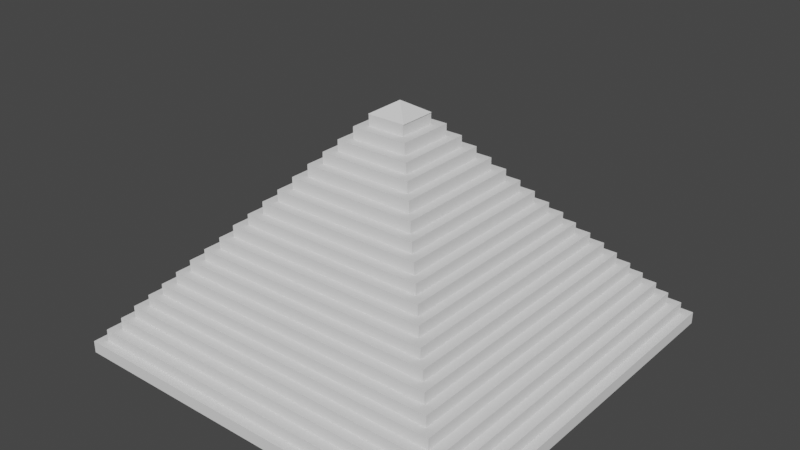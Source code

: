 # Source: Piramides.blend  (saved by Blender 2.80.75; exported with 4.5.12 LTS)
import bpy
from mathutils import Matrix  # noqa: F401  (used for matrix-valued properties, if any)

bpy.ops.wm.read_factory_settings(use_empty=True)
scene = bpy.context.scene
scene.name = 'Scene'

# ---- collections
col_collection = bpy.data.collections.new('Collection'); scene.collection.children.link(col_collection)

# ---- world
world_world = bpy.data.worlds.new('World'); scene.world = world_world
world_world.use_nodes = True; world_world.node_tree.nodes.clear()
_N = world_world.node_tree.nodes; _L = world_world.node_tree.links
n0 = _N.new('ShaderNodeOutputWorld'); n0.name = 'World Output'; n0.location = (300, 300)
n1 = _N.new('ShaderNodeBackground'); n1.name = 'Background'; n1.location = (10, 300)
n1.inputs[0].default_value = (0.05088, 0.05088, 0.05088, 0.65)
_L.new(n1.outputs[0], n0.inputs[0])
n0.is_active_output = True
world_world.color = (0.05088, 0.05088, 0.05088)
world_world.use_sun_shadow = False
world_world.sun_shadow_jitter_overblur = 0.0

# ---- meshes
me_cube_047 = bpy.data.meshes.new('Cube.047')
me_cube_047.from_pydata([(-21.48, -21.45, -10.45), (-21.48, -21.45, -8.537), (-21.48, 21.45, -10.45), (-21.48, 21.45, -8.537), (21.54, -21.45, -10.45), (21.54, -21.45, -8.537), (21.54, 21.45, -10.45), (21.54, 21.45, -8.537), (-20.49, -20.47, -8.593), (-20.49, -20.47, -6.679), (-20.49, 20.47, -8.593), (-20.49, 20.47, -6.679), (20.55, -20.47, -8.593), (20.55, -20.47, -6.679), (20.55, 20.47, -8.593), (20.55, 20.47, -6.679), (-19.43, -19.39, -6.751), (-19.43, -19.39, -4.837), (-19.43, 19.39, -6.751), (-19.43, 19.39, -4.837), (19.5, -19.39, -6.751), (19.5, -19.39, -4.837), (19.5, 19.39, -6.751), (19.5, 19.39, -4.837), (-18.47, -18.38, -4.883), (-18.47, -18.38, -2.969), (-18.47, 18.38, -4.883), (-18.47, 18.38, -2.969), (18.54, -18.38, -4.883), (18.54, -18.38, -2.969), (18.54, 18.38, -4.883), (18.54, 18.38, -2.969), (-17.38, -17.35, -3.115), (-17.38, -17.35, -1.2), (-17.38, 17.35, -3.115), (-17.38, 17.35, -1.2), (17.44, -17.35, -3.115), (17.44, -17.35, -1.2), (17.44, 17.35, -3.115), (17.44, 17.35, -1.2), (-16.36, -16.38, -1.372), (-16.36, -16.38, 0.5419), (-16.36, 16.38, -1.372), (-16.36, 16.38, 0.5419), (16.43, -16.38, -1.372), (16.43, -16.38, 0.5419), (16.43, 16.38, -1.372), (16.43, 16.38, 0.5419)], [], [(0, 1, 3, 2), (2, 3, 7, 6), (6, 7, 5, 4), (4, 5, 1, 0), (7, 3, 1, 5), (8, 9, 11, 10), (10, 11, 15, 14), (14, 15, 13, 12), (12, 13, 9, 8), (15, 11, 9, 13), (16, 17, 19, 18), (18, 19, 23, 22), (22, 23, 21, 20), (20, 21, 17, 16), (23, 19, 17, 21), (24, 25, 27, 26), (26, 27, 31, 30), (30, 31, 29, 28), (28, 29, 25, 24), (31, 27, 25, 29), (32, 33, 35, 34), (34, 35, 39, 38), (38, 39, 37, 36), (36, 37, 33, 32), (39, 35, 33, 37), (40, 41, 43, 42), (42, 43, 47, 46), (46, 47, 45, 44), (44, 45, 41, 40), (47, 43, 41, 45)])
_uv = me_cube_047.uv_layers.new(name='UVMap')
_uv.uv.foreach_set('vector', [0.375, 0.0, 0.625, 0.0, 0.625, 0.25, 0.375, 0.25, 0.375, 0.25, 0.625, 0.25, 0.625, 0.5, 0.375, 0.5, 0.375, 0.5, 0.625, 0.5, 0.625, 0.75, 0.375, 0.75, 0.375, 0.75, 0.625, 0.75, 0.625, 1.0, 0.375, 1.0, 0.625, 0.5, 0.875, 0.5, 0.875, 0.75, 0.625, 0.75, 0.375, 0.0, 0.625, 0.0, 0.625, 0.25, 0.375, 0.25, 0.375, 0.25, 0.625, 0.25, 0.625, 0.5, 0.375, 0.5, 0.375, 0.5, 0.625, 0.5, 0.625, 0.75, 0.375, 0.75, 0.375, 0.75, 0.625, 0.75, 0.625, 1.0, 0.375, 1.0, 0.625, 0.5, 0.875, 0.5, 0.875, 0.75, 0.625, 0.75, 0.375, 0.0, 0.625, 0.0, 0.625, 0.25, 0.375, 0.25, 0.375, 0.25, 0.625, 0.25, 0.625, 0.5, 0.375, 0.5, 0.375, 0.5, 0.625, 0.5, 0.625, 0.75, 0.375, 0.75, 0.375, 0.75, 0.625, 0.75, 0.625, 1.0, 0.375, 1.0, 0.625, 0.5, 0.875, 0.5, 0.875, 0.75, 0.625, 0.75, 0.375, 0.0, 0.625, 0.0, 0.625, 0.25, 0.375, 0.25, 0.375, 0.25, 0.625, 0.25, 0.625, 0.5, 0.375, 0.5, 0.375, 0.5, 0.625, 0.5, 0.625, 0.75, 0.375, 0.75, 0.375, 0.75, 0.625, 0.75, 0.625, 1.0, 0.375, 1.0, 0.625, 0.5, 0.875, 0.5, 0.875, 0.75, 0.625, 0.75, 0.375, 0.0, 0.625, 0.0, 0.625, 0.25, 0.375, 0.25, 0.375, 0.25, 0.625, 0.25, 0.625, 0.5, 0.375, 0.5, 0.375, 0.5, 0.625, 0.5, 0.625, 0.75, 0.375, 0.75, 0.375, 0.75, 0.625, 0.75, 0.625, 1.0, 0.375, 1.0, 0.625, 0.5, 0.875, 0.5, 0.875, 0.75, 0.625, 0.75, 0.375, 0.0, 0.625, 0.0, 0.625, 0.25, 0.375, 0.25, 0.375, 0.25, 0.625, 0.25, 0.625, 0.5, 0.375, 0.5, 0.375, 0.5, 0.625, 0.5, 0.625, 0.75, 0.375, 0.75, 0.375, 0.75, 0.625, 0.75, 0.625, 1.0, 0.375, 1.0, 0.625, 0.5, 0.875, 0.5, 0.875, 0.75, 0.625, 0.75])
me_cube_047.use_remesh_preserve_volume = False
me_cube_047.use_remesh_preserve_attributes = False
me_cube_047.use_mirror_vertex_groups = False
me_cube_047.update()
me_cube_042 = bpy.data.meshes.new('Cube.042')
me_cube_042.from_pydata([(-14.35, -14.3, 3.996), (-14.35, -14.3, 5.91), (-14.35, 14.3, 3.996), (-14.35, 14.3, 5.91), (14.41, -14.3, 3.996), (14.41, -14.3, 5.91), (14.41, 14.3, 3.996), (14.41, 14.3, 5.91), (-13.26, -13.31, 5.706), (-13.26, -13.31, 7.62), (-13.26, 13.31, 5.706), (-13.26, 13.31, 7.62), (13.33, -13.31, 5.706), (13.33, -13.31, 7.62), (13.33, 13.31, 5.706), (13.33, 13.31, 7.62), (-12.21, -12.23, 7.454), (-12.21, -12.23, 9.368), (-12.21, 12.23, 7.454), (-12.21, 12.23, 9.368), (12.27, -12.23, 7.454), (12.27, -12.23, 9.368), (12.27, 12.23, 7.454), (12.27, 12.23, 9.368), (-11.27, -11.23, 9.258), (-11.27, -11.23, 11.17), (-11.27, 11.23, 9.258), (-11.27, 11.23, 11.17), (11.33, -11.23, 9.258), (11.33, -11.23, 11.17), (11.33, 11.23, 9.258), (11.33, 11.23, 11.17), (-15.33, -15.34, 2.193), (-15.33, -15.34, 4.107), (-15.33, 15.34, 2.193), (-15.33, 15.34, 4.107), (15.39, -15.34, 2.193), (15.39, -15.34, 4.107), (15.39, 15.34, 2.193), (15.39, 15.34, 4.107), (-10.22, -10.21, 10.93), (-10.22, -10.21, 12.84), (-10.22, 10.21, 10.93), (-10.22, 10.21, 12.84), (10.29, -10.21, 10.93), (10.29, -10.21, 12.84), (10.29, 10.21, 10.93), (10.29, 10.21, 12.84)], [], [(0, 1, 3, 2), (2, 3, 7, 6), (6, 7, 5, 4), (4, 5, 1, 0), (7, 3, 1, 5), (8, 9, 11, 10), (10, 11, 15, 14), (14, 15, 13, 12), (12, 13, 9, 8), (15, 11, 9, 13), (16, 17, 19, 18), (18, 19, 23, 22), (22, 23, 21, 20), (20, 21, 17, 16), (23, 19, 17, 21), (24, 25, 27, 26), (26, 27, 31, 30), (30, 31, 29, 28), (28, 29, 25, 24), (31, 27, 25, 29), (32, 33, 35, 34), (34, 35, 39, 38), (38, 39, 37, 36), (36, 37, 33, 32), (39, 35, 33, 37), (40, 41, 43, 42), (42, 43, 47, 46), (46, 47, 45, 44), (44, 45, 41, 40), (47, 43, 41, 45), (34, 38, 36, 32)])
_uv = me_cube_042.uv_layers.new(name='UVMap')
_uv.uv.foreach_set('vector', [0.375, 0.0, 0.625, 0.0, 0.625, 0.25, 0.375, 0.25, 0.375, 0.25, 0.625, 0.25, 0.625, 0.5, 0.375, 0.5, 0.375, 0.5, 0.625, 0.5, 0.625, 0.75, 0.375, 0.75, 0.375, 0.75, 0.625, 0.75, 0.625, 1.0, 0.375, 1.0, 0.625, 0.5, 0.875, 0.5, 0.875, 0.75, 0.625, 0.75, 0.375, 0.0, 0.625, 0.0, 0.625, 0.25, 0.375, 0.25, 0.375, 0.25, 0.625, 0.25, 0.625, 0.5, 0.375, 0.5, 0.375, 0.5, 0.625, 0.5, 0.625, 0.75, 0.375, 0.75, 0.375, 0.75, 0.625, 0.75, 0.625, 1.0, 0.375, 1.0, 0.625, 0.5, 0.875, 0.5, 0.875, 0.75, 0.625, 0.75, 0.375, 0.0, 0.625, 0.0, 0.625, 0.25, 0.375, 0.25, 0.375, 0.25, 0.625, 0.25, 0.625, 0.5, 0.375, 0.5, 0.375, 0.5, 0.625, 0.5, 0.625, 0.75, 0.375, 0.75, 0.375, 0.75, 0.625, 0.75, 0.625, 1.0, 0.375, 1.0, 0.625, 0.5, 0.875, 0.5, 0.875, 0.75, 0.625, 0.75, 0.375, 0.0, 0.625, 0.0, 0.625, 0.25, 0.375, 0.25, 0.375, 0.25, 0.625, 0.25, 0.625, 0.5, 0.375, 0.5, 0.375, 0.5, 0.625, 0.5, 0.625, 0.75, 0.375, 0.75, 0.375, 0.75, 0.625, 0.75, 0.625, 1.0, 0.375, 1.0, 0.625, 0.5, 0.875, 0.5, 0.875, 0.75, 0.625, 0.75, 0.375, 0.0, 0.625, 0.0, 0.625, 0.25, 0.375, 0.25, 0.375, 0.25, 0.625, 0.25, 0.625, 0.5, 0.375, 0.5, 0.375, 0.5, 0.625, 0.5, 0.625, 0.75, 0.375, 0.75, 0.375, 0.75, 0.625, 0.75, 0.625, 1.0, 0.375, 1.0, 0.625, 0.5, 0.875, 0.5, 0.875, 0.75, 0.625, 0.75, 0.375, 0.0, 0.625, 0.0, 0.625, 0.25, 0.375, 0.25, 0.375, 0.25, 0.625, 0.25, 0.625, 0.5, 0.375, 0.5, 0.375, 0.5, 0.625, 0.5, 0.625, 0.75, 0.375, 0.75, 0.375, 0.75, 0.625, 0.75, 0.625, 1.0, 0.375, 1.0, 0.625, 0.5, 0.875, 0.5, 0.875, 0.75, 0.625, 0.75, 0.375, 0.25, 0.375, 0.5, 0.375, 0.75, 0.375, 1.0])
me_cube_042.use_remesh_preserve_volume = False
me_cube_042.use_remesh_preserve_attributes = False
me_cube_042.use_mirror_vertex_groups = False
me_cube_042.update()
me_cube_046 = bpy.data.meshes.new('Cube.046')
me_cube_046.from_pydata([(-8.122, -8.178, 16.56), (-8.122, -8.178, 18.47), (-8.122, 8.178, 16.56), (-8.122, 8.178, 18.47), (8.188, -8.178, 16.56), (8.188, -8.178, 18.47), (8.188, 8.178, 16.56), (8.188, 8.178, 18.47), (-7.123, -7.147, 18.4), (-7.123, -7.147, 20.31), (-7.123, 7.147, 18.4), (-7.123, 7.147, 20.31), (7.189, -7.147, 18.4), (7.189, -7.147, 20.31), (7.189, 7.147, 18.4), (7.189, 7.147, 20.31), (-6.082, -6.109, 20.24), (-6.082, -6.109, 22.15), (-6.082, 6.109, 20.24), (-6.082, 6.109, 22.15), (6.149, -6.109, 20.24), (6.149, -6.109, 22.15), (6.149, 6.109, 20.24), (6.149, 6.109, 22.15), (-5.056, -5.088, 21.99), (-5.056, -5.088, 23.91), (-5.056, 5.088, 21.99), (-5.056, 5.088, 23.91), (5.123, -5.088, 21.99), (5.123, -5.088, 23.91), (5.123, 5.088, 21.99), (5.123, 5.088, 23.91), (-4.062, -4.081, 23.73), (-4.062, -4.081, 25.64), (-4.062, 4.081, 23.73), (-4.062, 4.081, 25.64), (4.129, -4.081, 23.73), (4.129, -4.081, 25.64), (4.129, 4.081, 23.73), (4.129, 4.081, 25.64), (-3.044, -3.046, 25.56), (-3.044, -3.046, 27.47), (-3.044, 3.046, 25.56), (-3.044, 3.046, 27.47), (3.11, -3.046, 25.56), (3.11, -3.046, 27.47), (3.11, 3.046, 25.56), (3.11, 3.046, 27.47), (-2.006, -2.025, 27.27), (-2.006, -2.025, 29.18), (-2.006, 2.025, 27.27), (-2.006, 2.025, 29.18), (2.072, -2.025, 27.27), (2.072, -2.025, 29.18), (2.072, 2.025, 27.27), (2.072, 2.025, 29.18), (-2.085, -2.031, 29.18), (0.03325, 0.0, 31.09), (-2.085, 2.031, 29.18), (2.152, -2.031, 29.18), (2.152, 2.031, 29.18), (-9.184, -9.182, 14.8), (-9.184, -9.182, 16.72), (-9.184, 9.182, 14.8), (-9.184, 9.182, 16.72), (9.25, -9.182, 14.8), (9.25, -9.182, 16.72), (9.25, 9.182, 14.8), (9.25, 9.182, 16.72)], [], [(0, 1, 3, 2), (2, 3, 7, 6), (6, 7, 5, 4), (4, 5, 1, 0), (7, 3, 1, 5), (8, 9, 11, 10), (10, 11, 15, 14), (14, 15, 13, 12), (12, 13, 9, 8), (15, 11, 9, 13), (16, 17, 19, 18), (18, 19, 23, 22), (22, 23, 21, 20), (20, 21, 17, 16), (23, 19, 17, 21), (24, 25, 27, 26), (26, 27, 31, 30), (30, 31, 29, 28), (28, 29, 25, 24), (31, 27, 25, 29), (32, 33, 35, 34), (34, 35, 39, 38), (38, 39, 37, 36), (36, 37, 33, 32), (39, 35, 33, 37), (40, 41, 43, 42), (42, 43, 47, 46), (46, 47, 45, 44), (44, 45, 41, 40), (47, 43, 41, 45), (48, 49, 51, 50), (50, 51, 55, 54), (54, 55, 53, 52), (52, 53, 49, 48), (55, 51, 49, 53), (56, 57, 58), (58, 57, 60), (60, 57, 59), (59, 57, 56), (61, 62, 64, 63), (63, 64, 68, 67), (67, 68, 66, 65), (65, 66, 62, 61), (68, 64, 62, 66), (63, 67, 65, 61)])
_uv = me_cube_046.uv_layers.new(name='UVMap')
_uv.uv.foreach_set('vector', [0.375, 0.0, 0.625, 0.0, 0.625, 0.25, 0.375, 0.25, 0.375, 0.25, 0.625, 0.25, 0.625, 0.5, 0.375, 0.5, 0.375, 0.5, 0.625, 0.5, 0.625, 0.75, 0.375, 0.75, 0.375, 0.75, 0.625, 0.75, 0.625, 1.0, 0.375, 1.0, 0.625, 0.5, 0.875, 0.5, 0.875, 0.75, 0.625, 0.75, 0.375, 0.0, 0.625, 0.0, 0.625, 0.25, 0.375, 0.25, 0.375, 0.25, 0.625, 0.25, 0.625, 0.5, 0.375, 0.5, 0.375, 0.5, 0.625, 0.5, 0.625, 0.75, 0.375, 0.75, 0.375, 0.75, 0.625, 0.75, 0.625, 1.0, 0.375, 1.0, 0.625, 0.5, 0.875, 0.5, 0.875, 0.75, 0.625, 0.75, 0.375, 0.0, 0.625, 0.0, 0.625, 0.25, 0.375, 0.25, 0.375, 0.25, 0.625, 0.25, 0.625, 0.5, 0.375, 0.5, 0.375, 0.5, 0.625, 0.5, 0.625, 0.75, 0.375, 0.75, 0.375, 0.75, 0.625, 0.75, 0.625, 1.0, 0.375, 1.0, 0.625, 0.5, 0.875, 0.5, 0.875, 0.75, 0.625, 0.75, 0.375, 0.0, 0.625, 0.0, 0.625, 0.25, 0.375, 0.25, 0.375, 0.25, 0.625, 0.25, 0.625, 0.5, 0.375, 0.5, 0.375, 0.5, 0.625, 0.5, 0.625, 0.75, 0.375, 0.75, 0.375, 0.75, 0.625, 0.75, 0.625, 1.0, 0.375, 1.0, 0.625, 0.5, 0.875, 0.5, 0.875, 0.75, 0.625, 0.75, 0.375, 0.0, 0.625, 0.0, 0.625, 0.25, 0.375, 0.25, 0.375, 0.25, 0.625, 0.25, 0.625, 0.5, 0.375, 0.5, 0.375, 0.5, 0.625, 0.5, 0.625, 0.75, 0.375, 0.75, 0.375, 0.75, 0.625, 0.75, 0.625, 1.0, 0.375, 1.0, 0.625, 0.5, 0.875, 0.5, 0.875, 0.75, 0.625, 0.75, 0.375, 0.0, 0.625, 0.0, 0.625, 0.25, 0.375, 0.25, 0.375, 0.25, 0.625, 0.25, 0.625, 0.5, 0.375, 0.5, 0.375, 0.5, 0.625, 0.5, 0.625, 0.75, 0.375, 0.75, 0.375, 0.75, 0.625, 0.75, 0.625, 1.0, 0.375, 1.0, 0.625, 0.5, 0.875, 0.5, 0.875, 0.75, 0.625, 0.75, 0.375, 0.0, 0.625, 0.0, 0.625, 0.25, 0.375, 0.25, 0.375, 0.25, 0.625, 0.25, 0.625, 0.5, 0.375, 0.5, 0.375, 0.5, 0.625, 0.5, 0.625, 0.75, 0.375, 0.75, 0.375, 0.75, 0.625, 0.75, 0.625, 1.0, 0.375, 1.0, 0.625, 0.5, 0.875, 0.5, 0.875, 0.75, 0.625, 0.75, 0.375, 0.0, 0.625, 0.25, 0.375, 0.25, 0.375, 0.25, 0.625, 0.5, 0.375, 0.5, 0.375, 0.5, 0.625, 0.75, 0.375, 0.75, 0.375, 0.75, 0.625, 1.0, 0.375, 1.0, 0.375, 0.0, 0.625, 0.0, 0.625, 0.25, 0.375, 0.25, 0.375, 0.25, 0.625, 0.25, 0.625, 0.5, 0.375, 0.5, 0.375, 0.5, 0.625, 0.5, 0.625, 0.75, 0.375, 0.75, 0.375, 0.75, 0.625, 0.75, 0.625, 1.0, 0.375, 1.0, 0.625, 0.5, 0.875, 0.5, 0.875, 0.75, 0.625, 0.75, 0.375, 0.25, 0.375, 0.5, 0.375, 0.75, 0.375, 1.0])
me_cube_046.use_remesh_preserve_volume = False
me_cube_046.use_remesh_preserve_attributes = False
me_cube_046.use_mirror_vertex_groups = False
me_cube_046.update()

# ---- objects
ob_piramide2 = bpy.data.objects.new('Piramide2', None)
ob_piramide2base = bpy.data.objects.new('Piramide2Base', me_cube_047)
ob_piramide2meio = bpy.data.objects.new('Piramide2Meio', me_cube_042)
ob_piramide2tp = bpy.data.objects.new('Piramide2Tp', me_cube_046)

# ---- transforms, parenting, visibility, modifiers, constraints
ob_piramide2.location = (0.0, 0.0, 3.396)
ob_piramide2.lineart.crease_threshold = 0.0
ob_piramide2base.parent = ob_piramide2
ob_piramide2base.matrix_parent_inverse = Matrix(((1.0, -0.0, 0.0, -0.0), (-0.0, 1.0, -0.0, 0.0), (0.0, -0.0, 1.0, -3.396), (-0.0, 0.0, -0.0, 1.0)))
ob_piramide2base.location = (0.0, 0.0, 1.996)
ob_piramide2base.scale = (0.2693, 0.2693, 0.1829)
ob_piramide2base.lineart.crease_threshold = 0.0
ob_piramide2meio.parent = ob_piramide2
ob_piramide2meio.matrix_parent_inverse = Matrix(((1.0, -0.0, 0.0, -0.0), (-0.0, 1.0, -0.0, 0.0), (0.0, -0.0, 1.0, -3.396), (-0.0, 0.0, -0.0, 1.0)))
ob_piramide2meio.location = (0.0, 0.0, 1.676)
ob_piramide2meio.scale = (0.2693, 0.2693, 0.1829)
ob_piramide2meio.lineart.crease_threshold = 0.0
ob_piramide2tp.parent = ob_piramide2
ob_piramide2tp.matrix_parent_inverse = Matrix(((1.0, -0.0, 0.0, -0.0), (-0.0, 1.0, -0.0, 0.0), (0.0, -0.0, 1.0, -3.396), (-0.0, 0.0, -0.0, 1.0)))
ob_piramide2tp.location = (0.0, 0.0, 1.304)
ob_piramide2tp.scale = (0.2693, 0.2693, 0.1829)
ob_piramide2tp.lineart.crease_threshold = 0.0

# ---- collection membership
scene.collection.objects.link(ob_piramide2)
scene.collection.objects.link(ob_piramide2base)
scene.collection.objects.link(ob_piramide2meio)
scene.collection.objects.link(ob_piramide2tp)

# ---- scene / render settings (as saved in the file)
scene.frame_start = 1; scene.frame_end = 250; scene.frame_set(0)
scene.render.engine = 'BLENDER_EEVEE_NEXT'
scene.cycles.use_denoising = False
scene.cycles.samples = 128
scene.cycles.sampling_pattern = 'TABULATED_SOBOL'
scene.cycles.use_adaptive_sampling = False
scene.cycles.use_light_tree = False
scene.view_settings.view_transform = 'Filmic'
bpy.context.view_layer.update()

# ---- added for rendering (the .blend has no active camera and no usable light): camera, sun
cam_auto = bpy.data.cameras.new('AutoCamera')
cam_auto.lens = 50.0
cam_auto.sensor_width = 36.0
cam_auto.clip_end = 1000.0
ob_auto_camera = bpy.data.objects.new('AutoCamera', cam_auto)
scene.collection.objects.link(ob_auto_camera)
ob_auto_camera.location = (16.4378, -19.7146, 16.6802)
ob_auto_camera.rotation_euler = (1.09748, -7.21219e-08, 0.694738)
scene.camera = ob_auto_camera
light_auto_sun = bpy.data.lights.new('AutoSun', 'SUN')
light_auto_sun.energy = 3.0
light_auto_sun.angle = 0.0523599
ob_auto_sun = bpy.data.objects.new('AutoSun', light_auto_sun)
scene.collection.objects.link(ob_auto_sun)
ob_auto_sun.rotation_euler = (0.872665, 0.174533, 0.523599)
bpy.context.view_layer.update()
